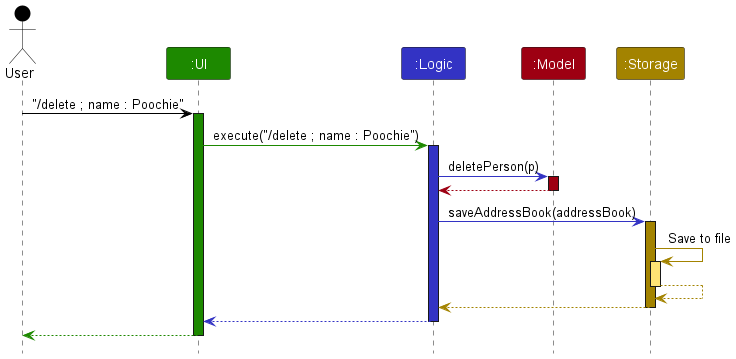

The diagram above was rendered by PlantUML. Its source (embedded in the PNG):
@startuml
!include style.puml
skinparam ArrowFontStyle plain

Actor User as user USER_COLOR
Participant ":UI" as ui UI_COLOR
Participant ":Logic" as logic LOGIC_COLOR
Participant ":Model" as model MODEL_COLOR
Participant ":Storage" as storage STORAGE_COLOR

user -[USER_COLOR]> ui : "/delete ; name : Poochie"
activate ui UI_COLOR

ui -[UI_COLOR]> logic : execute("/delete ; name : Poochie")
activate logic LOGIC_COLOR

logic -[LOGIC_COLOR]> model : deletePerson(p)
activate model MODEL_COLOR

model -[MODEL_COLOR]-> logic
deactivate model

logic -[LOGIC_COLOR]> storage : saveAddressBook(addressBook)
activate storage STORAGE_COLOR

storage -[STORAGE_COLOR]> storage : Save to file
activate storage STORAGE_COLOR_T1
storage --[STORAGE_COLOR]> storage
deactivate storage

storage --[STORAGE_COLOR]> logic
deactivate storage

logic --[LOGIC_COLOR]> ui
deactivate logic

ui--[UI_COLOR]> user
deactivate ui
@enduml